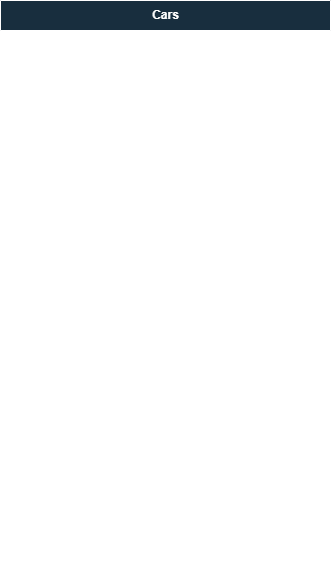

The diagram above was exported from draw.io. Its source (the exported page's mxGraphModel, read from the mxfile embedded in the PNG):
<mxGraphModel dx="1095" dy="684" grid="1" gridSize="10" guides="1" tooltips="1" connect="1" arrows="1" fold="1" page="1" pageScale="1" pageWidth="827" pageHeight="1169" math="0" shadow="0">
  <root>
    <mxCell id="0" />
    <mxCell id="1" parent="0" />
    <mxCell id="rzbSJv4qXhlTck9WAItT-1" value="Cars" style="shape=table;startSize=30;container=1;collapsible=1;childLayout=tableLayout;fixedRows=1;rowLines=0;fontStyle=1;align=center;resizeLast=1;html=1;labelBackgroundColor=none;fillColor=#182E3E;strokeColor=#FFFFFF;fontColor=#FFFFFF;" vertex="1" parent="1">
      <mxGeometry x="280" y="220" width="330" height="580" as="geometry" />
    </mxCell>
    <mxCell id="rzbSJv4qXhlTck9WAItT-2" value="" style="shape=tableRow;horizontal=0;startSize=0;swimlaneHead=0;swimlaneBody=0;fillColor=none;collapsible=0;dropTarget=0;points=[[0,0.5],[1,0.5]];portConstraint=eastwest;top=0;left=0;right=0;bottom=1;labelBackgroundColor=none;strokeColor=#FFFFFF;fontColor=#FFFFFF;" vertex="1" parent="rzbSJv4qXhlTck9WAItT-1">
      <mxGeometry y="30" width="330" height="30" as="geometry" />
    </mxCell>
    <mxCell id="rzbSJv4qXhlTck9WAItT-3" value="PK" style="shape=partialRectangle;connectable=0;fillColor=none;top=0;left=0;bottom=0;right=0;fontStyle=1;overflow=hidden;whiteSpace=wrap;html=1;labelBackgroundColor=none;strokeColor=#FFFFFF;fontColor=#FFFFFF;" vertex="1" parent="rzbSJv4qXhlTck9WAItT-2">
      <mxGeometry width="30" height="30" as="geometry">
        <mxRectangle width="30" height="30" as="alternateBounds" />
      </mxGeometry>
    </mxCell>
    <mxCell id="rzbSJv4qXhlTck9WAItT-4" value="Id SMALLINT" style="shape=partialRectangle;connectable=0;fillColor=none;top=0;left=0;bottom=0;right=0;align=left;spacingLeft=6;fontStyle=5;overflow=hidden;whiteSpace=wrap;html=1;labelBackgroundColor=none;strokeColor=#FFFFFF;fontColor=#FFFFFF;" vertex="1" parent="rzbSJv4qXhlTck9WAItT-2">
      <mxGeometry x="30" width="300" height="30" as="geometry">
        <mxRectangle width="300" height="30" as="alternateBounds" />
      </mxGeometry>
    </mxCell>
    <mxCell id="rzbSJv4qXhlTck9WAItT-5" value="" style="shape=tableRow;horizontal=0;startSize=0;swimlaneHead=0;swimlaneBody=0;fillColor=none;collapsible=0;dropTarget=0;points=[[0,0.5],[1,0.5]];portConstraint=eastwest;top=0;left=0;right=0;bottom=0;labelBackgroundColor=none;strokeColor=#FFFFFF;fontColor=#FFFFFF;" vertex="1" parent="rzbSJv4qXhlTck9WAItT-1">
      <mxGeometry y="60" width="330" height="40" as="geometry" />
    </mxCell>
    <mxCell id="rzbSJv4qXhlTck9WAItT-6" value="" style="shape=partialRectangle;connectable=0;fillColor=none;top=0;left=0;bottom=0;right=0;editable=1;overflow=hidden;whiteSpace=wrap;html=1;labelBackgroundColor=none;strokeColor=#FFFFFF;fontColor=#FFFFFF;" vertex="1" parent="rzbSJv4qXhlTck9WAItT-5">
      <mxGeometry width="30" height="40" as="geometry">
        <mxRectangle width="30" height="40" as="alternateBounds" />
      </mxGeometry>
    </mxCell>
    <mxCell id="rzbSJv4qXhlTck9WAItT-7" value="Numero Telaio CHAR(17)NULL" style="shape=partialRectangle;connectable=0;fillColor=none;top=0;left=0;bottom=0;right=0;align=left;spacingLeft=6;overflow=hidden;whiteSpace=wrap;html=1;labelBackgroundColor=none;strokeColor=#FFFFFF;fontColor=#FFFFFF;" vertex="1" parent="rzbSJv4qXhlTck9WAItT-5">
      <mxGeometry x="30" width="300" height="40" as="geometry">
        <mxRectangle width="300" height="40" as="alternateBounds" />
      </mxGeometry>
    </mxCell>
    <mxCell id="rzbSJv4qXhlTck9WAItT-8" value="" style="shape=tableRow;horizontal=0;startSize=0;swimlaneHead=0;swimlaneBody=0;fillColor=none;collapsible=0;dropTarget=0;points=[[0,0.5],[1,0.5]];portConstraint=eastwest;top=0;left=0;right=0;bottom=0;labelBackgroundColor=none;strokeColor=#FFFFFF;fontColor=#FFFFFF;" vertex="1" parent="rzbSJv4qXhlTck9WAItT-1">
      <mxGeometry y="100" width="330" height="40" as="geometry" />
    </mxCell>
    <mxCell id="rzbSJv4qXhlTck9WAItT-9" value="" style="shape=partialRectangle;connectable=0;fillColor=none;top=0;left=0;bottom=0;right=0;editable=1;overflow=hidden;whiteSpace=wrap;html=1;labelBackgroundColor=none;strokeColor=#FFFFFF;fontColor=#FFFFFF;" vertex="1" parent="rzbSJv4qXhlTck9WAItT-8">
      <mxGeometry width="30" height="40" as="geometry">
        <mxRectangle width="30" height="40" as="alternateBounds" />
      </mxGeometry>
    </mxCell>
    <mxCell id="rzbSJv4qXhlTck9WAItT-10" value="Modello VARCHAR(30)NOT_NULL" style="shape=partialRectangle;connectable=0;fillColor=none;top=0;left=0;bottom=0;right=0;align=left;spacingLeft=6;overflow=hidden;whiteSpace=wrap;html=1;labelBackgroundColor=none;strokeColor=#FFFFFF;fontColor=#FFFFFF;" vertex="1" parent="rzbSJv4qXhlTck9WAItT-8">
      <mxGeometry x="30" width="300" height="40" as="geometry">
        <mxRectangle width="300" height="40" as="alternateBounds" />
      </mxGeometry>
    </mxCell>
    <mxCell id="rzbSJv4qXhlTck9WAItT-11" value="" style="shape=tableRow;horizontal=0;startSize=0;swimlaneHead=0;swimlaneBody=0;fillColor=none;collapsible=0;dropTarget=0;points=[[0,0.5],[1,0.5]];portConstraint=eastwest;top=0;left=0;right=0;bottom=0;labelBackgroundColor=none;strokeColor=#FFFFFF;fontColor=#FFFFFF;" vertex="1" parent="rzbSJv4qXhlTck9WAItT-1">
      <mxGeometry y="140" width="330" height="40" as="geometry" />
    </mxCell>
    <mxCell id="rzbSJv4qXhlTck9WAItT-12" value="" style="shape=partialRectangle;connectable=0;fillColor=none;top=0;left=0;bottom=0;right=0;editable=1;overflow=hidden;whiteSpace=wrap;html=1;labelBackgroundColor=none;strokeColor=#FFFFFF;fontColor=#FFFFFF;" vertex="1" parent="rzbSJv4qXhlTck9WAItT-11">
      <mxGeometry width="30" height="40" as="geometry">
        <mxRectangle width="30" height="40" as="alternateBounds" />
      </mxGeometry>
    </mxCell>
    <mxCell id="rzbSJv4qXhlTck9WAItT-13" value="Anno Produzione YEAR NOT_NULL" style="shape=partialRectangle;connectable=0;fillColor=none;top=0;left=0;bottom=0;right=0;align=left;spacingLeft=6;overflow=hidden;whiteSpace=wrap;html=1;labelBackgroundColor=none;strokeColor=#FFFFFF;fontColor=#FFFFFF;" vertex="1" parent="rzbSJv4qXhlTck9WAItT-11">
      <mxGeometry x="30" width="300" height="40" as="geometry">
        <mxRectangle width="300" height="40" as="alternateBounds" />
      </mxGeometry>
    </mxCell>
    <mxCell id="rzbSJv4qXhlTck9WAItT-14" value="" style="shape=tableRow;horizontal=0;startSize=0;swimlaneHead=0;swimlaneBody=0;fillColor=none;collapsible=0;dropTarget=0;points=[[0,0.5],[1,0.5]];portConstraint=eastwest;top=0;left=0;right=0;bottom=0;labelBackgroundColor=none;strokeColor=#FFFFFF;fontColor=#FFFFFF;" vertex="1" parent="rzbSJv4qXhlTck9WAItT-1">
      <mxGeometry y="180" width="330" height="40" as="geometry" />
    </mxCell>
    <mxCell id="rzbSJv4qXhlTck9WAItT-15" value="" style="shape=partialRectangle;connectable=0;fillColor=none;top=0;left=0;bottom=0;right=0;editable=1;overflow=hidden;whiteSpace=wrap;html=1;labelBackgroundColor=none;strokeColor=#FFFFFF;fontColor=#FFFFFF;" vertex="1" parent="rzbSJv4qXhlTck9WAItT-14">
      <mxGeometry width="30" height="40" as="geometry">
        <mxRectangle width="30" height="40" as="alternateBounds" />
      </mxGeometry>
    </mxCell>
    <mxCell id="rzbSJv4qXhlTck9WAItT-16" value="Prezzo DECIMAL(10,2)NOT_NULL" style="shape=partialRectangle;connectable=0;fillColor=none;top=0;left=0;bottom=0;right=0;align=left;spacingLeft=6;overflow=hidden;whiteSpace=wrap;html=1;labelBackgroundColor=none;strokeColor=#FFFFFF;fontColor=#FFFFFF;" vertex="1" parent="rzbSJv4qXhlTck9WAItT-14">
      <mxGeometry x="30" width="300" height="40" as="geometry">
        <mxRectangle width="300" height="40" as="alternateBounds" />
      </mxGeometry>
    </mxCell>
    <mxCell id="rzbSJv4qXhlTck9WAItT-41" value="" style="shape=tableRow;horizontal=0;startSize=0;swimlaneHead=0;swimlaneBody=0;fillColor=none;collapsible=0;dropTarget=0;points=[[0,0.5],[1,0.5]];portConstraint=eastwest;top=0;left=0;right=0;bottom=0;labelBackgroundColor=none;strokeColor=#FFFFFF;fontColor=#FFFFFF;" vertex="1" parent="rzbSJv4qXhlTck9WAItT-1">
      <mxGeometry y="220" width="330" height="40" as="geometry" />
    </mxCell>
    <mxCell id="rzbSJv4qXhlTck9WAItT-42" value="" style="shape=partialRectangle;connectable=0;fillColor=none;top=0;left=0;bottom=0;right=0;editable=1;overflow=hidden;whiteSpace=wrap;html=1;labelBackgroundColor=none;strokeColor=#FFFFFF;fontColor=#FFFFFF;" vertex="1" parent="rzbSJv4qXhlTck9WAItT-41">
      <mxGeometry width="30" height="40" as="geometry">
        <mxRectangle width="30" height="40" as="alternateBounds" />
      </mxGeometry>
    </mxCell>
    <mxCell id="rzbSJv4qXhlTck9WAItT-43" value="Num. Porte TINYINT(1) DEFAULT(5)" style="shape=partialRectangle;connectable=0;fillColor=none;top=0;left=0;bottom=0;right=0;align=left;spacingLeft=6;overflow=hidden;whiteSpace=wrap;html=1;labelBackgroundColor=none;strokeColor=#FFFFFF;fontColor=#FFFFFF;" vertex="1" parent="rzbSJv4qXhlTck9WAItT-41">
      <mxGeometry x="30" width="300" height="40" as="geometry">
        <mxRectangle width="300" height="40" as="alternateBounds" />
      </mxGeometry>
    </mxCell>
    <mxCell id="rzbSJv4qXhlTck9WAItT-17" value="" style="shape=tableRow;horizontal=0;startSize=0;swimlaneHead=0;swimlaneBody=0;fillColor=none;collapsible=0;dropTarget=0;points=[[0,0.5],[1,0.5]];portConstraint=eastwest;top=0;left=0;right=0;bottom=0;labelBackgroundColor=none;strokeColor=#FFFFFF;fontColor=#FFFFFF;" vertex="1" parent="rzbSJv4qXhlTck9WAItT-1">
      <mxGeometry y="260" width="330" height="40" as="geometry" />
    </mxCell>
    <mxCell id="rzbSJv4qXhlTck9WAItT-18" value="" style="shape=partialRectangle;connectable=0;fillColor=none;top=0;left=0;bottom=0;right=0;editable=1;overflow=hidden;whiteSpace=wrap;html=1;labelBackgroundColor=none;strokeColor=#FFFFFF;fontColor=#FFFFFF;" vertex="1" parent="rzbSJv4qXhlTck9WAItT-17">
      <mxGeometry width="30" height="40" as="geometry">
        <mxRectangle width="30" height="40" as="alternateBounds" />
      </mxGeometry>
    </mxCell>
    <mxCell id="rzbSJv4qXhlTck9WAItT-19" value="Targa VARCHAR(10)NOT_NULL" style="shape=partialRectangle;connectable=0;fillColor=none;top=0;left=0;bottom=0;right=0;align=left;spacingLeft=6;overflow=hidden;whiteSpace=wrap;html=1;labelBackgroundColor=none;strokeColor=#FFFFFF;fontColor=#FFFFFF;" vertex="1" parent="rzbSJv4qXhlTck9WAItT-17">
      <mxGeometry x="30" width="300" height="40" as="geometry">
        <mxRectangle width="300" height="40" as="alternateBounds" />
      </mxGeometry>
    </mxCell>
    <mxCell id="rzbSJv4qXhlTck9WAItT-20" value="" style="shape=tableRow;horizontal=0;startSize=0;swimlaneHead=0;swimlaneBody=0;fillColor=none;collapsible=0;dropTarget=0;points=[[0,0.5],[1,0.5]];portConstraint=eastwest;top=0;left=0;right=0;bottom=0;labelBackgroundColor=none;strokeColor=#FFFFFF;fontColor=#FFFFFF;" vertex="1" parent="rzbSJv4qXhlTck9WAItT-1">
      <mxGeometry y="300" width="330" height="40" as="geometry" />
    </mxCell>
    <mxCell id="rzbSJv4qXhlTck9WAItT-21" value="" style="shape=partialRectangle;connectable=0;fillColor=none;top=0;left=0;bottom=0;right=0;editable=1;overflow=hidden;whiteSpace=wrap;html=1;labelBackgroundColor=none;strokeColor=#FFFFFF;fontColor=#FFFFFF;" vertex="1" parent="rzbSJv4qXhlTck9WAItT-20">
      <mxGeometry width="30" height="40" as="geometry">
        <mxRectangle width="30" height="40" as="alternateBounds" />
      </mxGeometry>
    </mxCell>
    <mxCell id="rzbSJv4qXhlTck9WAItT-22" value="Km MEDIUMINT NOT_NULL" style="shape=partialRectangle;connectable=0;fillColor=none;top=0;left=0;bottom=0;right=0;align=left;spacingLeft=6;overflow=hidden;whiteSpace=wrap;html=1;labelBackgroundColor=none;strokeColor=#FFFFFF;fontColor=#FFFFFF;" vertex="1" parent="rzbSJv4qXhlTck9WAItT-20">
      <mxGeometry x="30" width="300" height="40" as="geometry">
        <mxRectangle width="300" height="40" as="alternateBounds" />
      </mxGeometry>
    </mxCell>
    <mxCell id="rzbSJv4qXhlTck9WAItT-23" value="" style="shape=tableRow;horizontal=0;startSize=0;swimlaneHead=0;swimlaneBody=0;fillColor=none;collapsible=0;dropTarget=0;points=[[0,0.5],[1,0.5]];portConstraint=eastwest;top=0;left=0;right=0;bottom=0;labelBackgroundColor=none;strokeColor=#FFFFFF;fontColor=#FFFFFF;" vertex="1" parent="rzbSJv4qXhlTck9WAItT-1">
      <mxGeometry y="340" width="330" height="40" as="geometry" />
    </mxCell>
    <mxCell id="rzbSJv4qXhlTck9WAItT-24" value="" style="shape=partialRectangle;connectable=0;fillColor=none;top=0;left=0;bottom=0;right=0;editable=1;overflow=hidden;whiteSpace=wrap;html=1;labelBackgroundColor=none;strokeColor=#FFFFFF;fontColor=#FFFFFF;" vertex="1" parent="rzbSJv4qXhlTck9WAItT-23">
      <mxGeometry width="30" height="40" as="geometry">
        <mxRectangle width="30" height="40" as="alternateBounds" />
      </mxGeometry>
    </mxCell>
    <mxCell id="rzbSJv4qXhlTck9WAItT-25" value="Colore VARCHAR(50)NULL" style="shape=partialRectangle;connectable=0;fillColor=none;top=0;left=0;bottom=0;right=0;align=left;spacingLeft=6;overflow=hidden;whiteSpace=wrap;html=1;labelBackgroundColor=none;strokeColor=#FFFFFF;fontColor=#FFFFFF;" vertex="1" parent="rzbSJv4qXhlTck9WAItT-23">
      <mxGeometry x="30" width="300" height="40" as="geometry">
        <mxRectangle width="300" height="40" as="alternateBounds" />
      </mxGeometry>
    </mxCell>
    <mxCell id="rzbSJv4qXhlTck9WAItT-26" value="" style="shape=tableRow;horizontal=0;startSize=0;swimlaneHead=0;swimlaneBody=0;fillColor=none;collapsible=0;dropTarget=0;points=[[0,0.5],[1,0.5]];portConstraint=eastwest;top=0;left=0;right=0;bottom=0;labelBackgroundColor=none;strokeColor=#FFFFFF;fontColor=#FFFFFF;" vertex="1" parent="rzbSJv4qXhlTck9WAItT-1">
      <mxGeometry y="380" width="330" height="40" as="geometry" />
    </mxCell>
    <mxCell id="rzbSJv4qXhlTck9WAItT-27" value="" style="shape=partialRectangle;connectable=0;fillColor=none;top=0;left=0;bottom=0;right=0;editable=1;overflow=hidden;whiteSpace=wrap;html=1;labelBackgroundColor=none;strokeColor=#FFFFFF;fontColor=#FFFFFF;" vertex="1" parent="rzbSJv4qXhlTck9WAItT-26">
      <mxGeometry width="30" height="40" as="geometry">
        <mxRectangle width="30" height="40" as="alternateBounds" />
      </mxGeometry>
    </mxCell>
    <mxCell id="rzbSJv4qXhlTck9WAItT-28" value="Carburante VARCHAR(15) NULL" style="shape=partialRectangle;connectable=0;fillColor=none;top=0;left=0;bottom=0;right=0;align=left;spacingLeft=6;overflow=hidden;whiteSpace=wrap;html=1;labelBackgroundColor=none;strokeColor=#FFFFFF;fontColor=#FFFFFF;" vertex="1" parent="rzbSJv4qXhlTck9WAItT-26">
      <mxGeometry x="30" width="300" height="40" as="geometry">
        <mxRectangle width="300" height="40" as="alternateBounds" />
      </mxGeometry>
    </mxCell>
    <mxCell id="rzbSJv4qXhlTck9WAItT-29" value="" style="shape=tableRow;horizontal=0;startSize=0;swimlaneHead=0;swimlaneBody=0;fillColor=none;collapsible=0;dropTarget=0;points=[[0,0.5],[1,0.5]];portConstraint=eastwest;top=0;left=0;right=0;bottom=0;labelBackgroundColor=none;strokeColor=#FFFFFF;fontColor=#FFFFFF;" vertex="1" parent="rzbSJv4qXhlTck9WAItT-1">
      <mxGeometry y="420" width="330" height="40" as="geometry" />
    </mxCell>
    <mxCell id="rzbSJv4qXhlTck9WAItT-30" value="" style="shape=partialRectangle;connectable=0;fillColor=none;top=0;left=0;bottom=0;right=0;editable=1;overflow=hidden;whiteSpace=wrap;html=1;labelBackgroundColor=none;strokeColor=#FFFFFF;fontColor=#FFFFFF;" vertex="1" parent="rzbSJv4qXhlTck9WAItT-29">
      <mxGeometry width="30" height="40" as="geometry">
        <mxRectangle width="30" height="40" as="alternateBounds" />
      </mxGeometry>
    </mxCell>
    <mxCell id="rzbSJv4qXhlTck9WAItT-31" value="Cavalli TINYINT NULL" style="shape=partialRectangle;connectable=0;fillColor=none;top=0;left=0;bottom=0;right=0;align=left;spacingLeft=6;overflow=hidden;whiteSpace=wrap;html=1;labelBackgroundColor=none;strokeColor=#FFFFFF;fontColor=#FFFFFF;" vertex="1" parent="rzbSJv4qXhlTck9WAItT-29">
      <mxGeometry x="30" width="300" height="40" as="geometry">
        <mxRectangle width="300" height="40" as="alternateBounds" />
      </mxGeometry>
    </mxCell>
    <mxCell id="rzbSJv4qXhlTck9WAItT-32" value="" style="shape=tableRow;horizontal=0;startSize=0;swimlaneHead=0;swimlaneBody=0;fillColor=none;collapsible=0;dropTarget=0;points=[[0,0.5],[1,0.5]];portConstraint=eastwest;top=0;left=0;right=0;bottom=0;labelBackgroundColor=none;strokeColor=#FFFFFF;fontColor=#FFFFFF;" vertex="1" parent="rzbSJv4qXhlTck9WAItT-1">
      <mxGeometry y="460" width="330" height="40" as="geometry" />
    </mxCell>
    <mxCell id="rzbSJv4qXhlTck9WAItT-33" value="" style="shape=partialRectangle;connectable=0;fillColor=none;top=0;left=0;bottom=0;right=0;editable=1;overflow=hidden;whiteSpace=wrap;html=1;labelBackgroundColor=none;strokeColor=#FFFFFF;fontColor=#FFFFFF;" vertex="1" parent="rzbSJv4qXhlTck9WAItT-32">
      <mxGeometry width="30" height="40" as="geometry">
        <mxRectangle width="30" height="40" as="alternateBounds" />
      </mxGeometry>
    </mxCell>
    <mxCell id="rzbSJv4qXhlTck9WAItT-34" value="Aggiunta TIMESTAMP" style="shape=partialRectangle;connectable=0;fillColor=none;top=0;left=0;bottom=0;right=0;align=left;spacingLeft=6;overflow=hidden;whiteSpace=wrap;html=1;labelBackgroundColor=none;strokeColor=#FFFFFF;fontColor=#FFFFFF;" vertex="1" parent="rzbSJv4qXhlTck9WAItT-32">
      <mxGeometry x="30" width="300" height="40" as="geometry">
        <mxRectangle width="300" height="40" as="alternateBounds" />
      </mxGeometry>
    </mxCell>
    <mxCell id="rzbSJv4qXhlTck9WAItT-35" value="" style="shape=tableRow;horizontal=0;startSize=0;swimlaneHead=0;swimlaneBody=0;fillColor=none;collapsible=0;dropTarget=0;points=[[0,0.5],[1,0.5]];portConstraint=eastwest;top=0;left=0;right=0;bottom=0;labelBackgroundColor=none;strokeColor=#FFFFFF;fontColor=#FFFFFF;" vertex="1" parent="rzbSJv4qXhlTck9WAItT-1">
      <mxGeometry y="500" width="330" height="40" as="geometry" />
    </mxCell>
    <mxCell id="rzbSJv4qXhlTck9WAItT-36" value="" style="shape=partialRectangle;connectable=0;fillColor=none;top=0;left=0;bottom=0;right=0;editable=1;overflow=hidden;whiteSpace=wrap;html=1;labelBackgroundColor=none;strokeColor=#FFFFFF;fontColor=#FFFFFF;" vertex="1" parent="rzbSJv4qXhlTck9WAItT-35">
      <mxGeometry width="30" height="40" as="geometry">
        <mxRectangle width="30" height="40" as="alternateBounds" />
      </mxGeometry>
    </mxCell>
    <mxCell id="rzbSJv4qXhlTck9WAItT-37" value="Attiva TINYINT(1) DEFAUL(0)" style="shape=partialRectangle;connectable=0;fillColor=none;top=0;left=0;bottom=0;right=0;align=left;spacingLeft=6;overflow=hidden;whiteSpace=wrap;html=1;labelBackgroundColor=none;strokeColor=#FFFFFF;fontColor=#FFFFFF;" vertex="1" parent="rzbSJv4qXhlTck9WAItT-35">
      <mxGeometry x="30" width="300" height="40" as="geometry">
        <mxRectangle width="300" height="40" as="alternateBounds" />
      </mxGeometry>
    </mxCell>
    <mxCell id="rzbSJv4qXhlTck9WAItT-38" value="" style="shape=tableRow;horizontal=0;startSize=0;swimlaneHead=0;swimlaneBody=0;fillColor=none;collapsible=0;dropTarget=0;points=[[0,0.5],[1,0.5]];portConstraint=eastwest;top=0;left=0;right=0;bottom=0;labelBackgroundColor=none;strokeColor=#FFFFFF;fontColor=#FFFFFF;" vertex="1" parent="rzbSJv4qXhlTck9WAItT-1">
      <mxGeometry y="540" width="330" height="40" as="geometry" />
    </mxCell>
    <mxCell id="rzbSJv4qXhlTck9WAItT-39" value="" style="shape=partialRectangle;connectable=0;fillColor=none;top=0;left=0;bottom=0;right=0;editable=1;overflow=hidden;whiteSpace=wrap;html=1;labelBackgroundColor=none;strokeColor=#FFFFFF;fontColor=#FFFFFF;" vertex="1" parent="rzbSJv4qXhlTck9WAItT-38">
      <mxGeometry width="30" height="40" as="geometry">
        <mxRectangle width="30" height="40" as="alternateBounds" />
      </mxGeometry>
    </mxCell>
    <mxCell id="rzbSJv4qXhlTck9WAItT-40" value="Cancellata TINYINT(1) DEFAUL(0)" style="shape=partialRectangle;connectable=0;fillColor=none;top=0;left=0;bottom=0;right=0;align=left;spacingLeft=6;overflow=hidden;whiteSpace=wrap;html=1;labelBackgroundColor=none;strokeColor=#FFFFFF;fontColor=#FFFFFF;" vertex="1" parent="rzbSJv4qXhlTck9WAItT-38">
      <mxGeometry x="30" width="300" height="40" as="geometry">
        <mxRectangle width="300" height="40" as="alternateBounds" />
      </mxGeometry>
    </mxCell>
  </root>
</mxGraphModel>